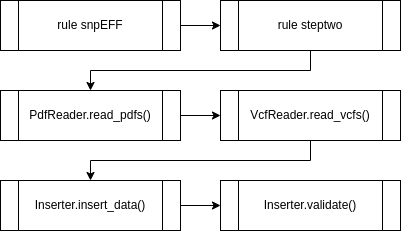

The diagram above was exported from draw.io. Its source (the exported page's mxGraphModel, read from the mxfile embedded in the PNG):
<mxGraphModel dx="1350" dy="763" grid="1" gridSize="10" guides="1" tooltips="1" connect="1" arrows="1" fold="1" page="1" pageScale="1" pageWidth="3300" pageHeight="2339" math="0" shadow="0">
  <root>
    <mxCell id="0" />
    <mxCell id="1" parent="0" />
    <mxCell id="kLnsx4MWJwl4LXrnU0Lv-7" style="edgeStyle=orthogonalEdgeStyle;rounded=0;orthogonalLoop=1;jettySize=auto;html=1;exitX=1;exitY=0.5;exitDx=0;exitDy=0;entryX=0;entryY=0.5;entryDx=0;entryDy=0;" edge="1" parent="1" source="kLnsx4MWJwl4LXrnU0Lv-1" target="kLnsx4MWJwl4LXrnU0Lv-2">
      <mxGeometry relative="1" as="geometry" />
    </mxCell>
    <mxCell id="kLnsx4MWJwl4LXrnU0Lv-1" value="rule snpEFF" style="shape=process;whiteSpace=wrap;html=1;backgroundOutline=1;" vertex="1" parent="1">
      <mxGeometry x="480" y="170" width="180" height="50" as="geometry" />
    </mxCell>
    <mxCell id="kLnsx4MWJwl4LXrnU0Lv-8" style="edgeStyle=orthogonalEdgeStyle;rounded=0;orthogonalLoop=1;jettySize=auto;html=1;exitX=0.5;exitY=1;exitDx=0;exitDy=0;entryX=0.5;entryY=0;entryDx=0;entryDy=0;" edge="1" parent="1" source="kLnsx4MWJwl4LXrnU0Lv-2" target="kLnsx4MWJwl4LXrnU0Lv-3">
      <mxGeometry relative="1" as="geometry" />
    </mxCell>
    <mxCell id="kLnsx4MWJwl4LXrnU0Lv-2" value="rule steptwo" style="shape=process;whiteSpace=wrap;html=1;backgroundOutline=1;" vertex="1" parent="1">
      <mxGeometry x="700" y="170" width="180" height="50" as="geometry" />
    </mxCell>
    <mxCell id="kLnsx4MWJwl4LXrnU0Lv-9" style="edgeStyle=orthogonalEdgeStyle;rounded=0;orthogonalLoop=1;jettySize=auto;html=1;exitX=1;exitY=0.5;exitDx=0;exitDy=0;entryX=0;entryY=0.5;entryDx=0;entryDy=0;" edge="1" parent="1" source="kLnsx4MWJwl4LXrnU0Lv-3" target="kLnsx4MWJwl4LXrnU0Lv-4">
      <mxGeometry relative="1" as="geometry" />
    </mxCell>
    <mxCell id="kLnsx4MWJwl4LXrnU0Lv-3" value="PdfReader.read_pdfs()" style="shape=process;whiteSpace=wrap;html=1;backgroundOutline=1;" vertex="1" parent="1">
      <mxGeometry x="480" y="260" width="180" height="50" as="geometry" />
    </mxCell>
    <mxCell id="kLnsx4MWJwl4LXrnU0Lv-10" style="edgeStyle=orthogonalEdgeStyle;rounded=0;orthogonalLoop=1;jettySize=auto;html=1;exitX=0.5;exitY=1;exitDx=0;exitDy=0;entryX=0.5;entryY=0;entryDx=0;entryDy=0;" edge="1" parent="1" source="kLnsx4MWJwl4LXrnU0Lv-4" target="kLnsx4MWJwl4LXrnU0Lv-5">
      <mxGeometry relative="1" as="geometry" />
    </mxCell>
    <mxCell id="kLnsx4MWJwl4LXrnU0Lv-4" value="VcfReader.read_vcfs()" style="shape=process;whiteSpace=wrap;html=1;backgroundOutline=1;" vertex="1" parent="1">
      <mxGeometry x="700" y="260" width="180" height="50" as="geometry" />
    </mxCell>
    <mxCell id="kLnsx4MWJwl4LXrnU0Lv-11" style="edgeStyle=orthogonalEdgeStyle;rounded=0;orthogonalLoop=1;jettySize=auto;html=1;exitX=1;exitY=0.5;exitDx=0;exitDy=0;entryX=0;entryY=0.5;entryDx=0;entryDy=0;" edge="1" parent="1" source="kLnsx4MWJwl4LXrnU0Lv-5" target="kLnsx4MWJwl4LXrnU0Lv-6">
      <mxGeometry relative="1" as="geometry" />
    </mxCell>
    <mxCell id="kLnsx4MWJwl4LXrnU0Lv-5" value="Inserter.insert_data()" style="shape=process;whiteSpace=wrap;html=1;backgroundOutline=1;" vertex="1" parent="1">
      <mxGeometry x="480" y="350" width="180" height="50" as="geometry" />
    </mxCell>
    <mxCell id="kLnsx4MWJwl4LXrnU0Lv-6" value="Inserter.validate()" style="shape=process;whiteSpace=wrap;html=1;backgroundOutline=1;" vertex="1" parent="1">
      <mxGeometry x="700" y="350" width="180" height="50" as="geometry" />
    </mxCell>
  </root>
</mxGraphModel>